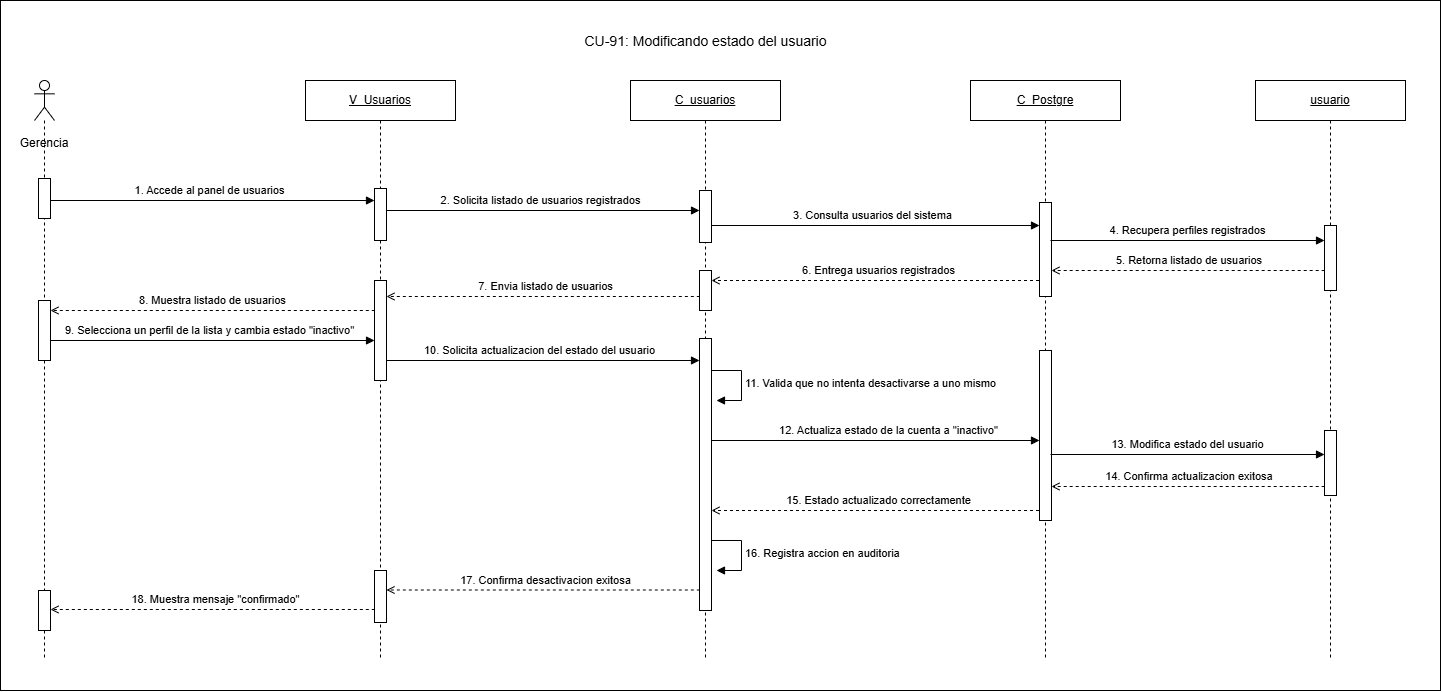

The diagram above was exported from draw.io. Its source (the exported page's mxGraphModel, read from the mxfile embedded in the PNG):
<mxGraphModel dx="1645" dy="875" grid="1" gridSize="10" guides="1" tooltips="1" connect="1" arrows="1" fold="1" page="1" pageScale="1" pageWidth="827" pageHeight="1169" math="0" shadow="0">
  <root>
    <mxCell id="0" />
    <mxCell id="1" parent="0" />
    <mxCell id="d0MEDqnqnOEmU6Ou0Owy-1" parent="1" style="rounded=0;whiteSpace=wrap;html=1;" value="" vertex="1">
      <mxGeometry height="690" width="1440" x="100" y="160" as="geometry" />
    </mxCell>
    <mxCell id="eXQo7twSvsaSOrZBXdvv-20" edge="1" parent="1" style="rounded=0;html=1;endArrow=block;endFill=1;" value="12. Actualiza estado de la cuenta a &quot;inactivo&quot;">
      <mxGeometry relative="1" x="0.0949" y="10" as="geometry">
        <mxPoint as="offset" />
        <mxPoint x="804.5" y="600" as="sourcePoint" />
        <mxPoint x="1139" y="600" as="targetPoint" />
      </mxGeometry>
    </mxCell>
    <mxCell id="eXQo7twSvsaSOrZBXdvv-3" edge="1" parent="1" style="rounded=0;html=1;endArrow=block;endFill=1;" value="3. Consulta usuarios del sistema">
      <mxGeometry relative="1" y="10" as="geometry">
        <mxPoint as="offset" />
        <mxPoint x="804.5" y="385" as="sourcePoint" />
        <mxPoint x="1139" y="385" as="targetPoint" />
      </mxGeometry>
    </mxCell>
    <mxCell id="eXQo7twSvsaSOrZBXdvv-30" edge="1" parent="1" style="rounded=0;html=1;endArrow=open;dashed=1" value="18. Muestra mensaje &quot;confirmado&quot;">
      <mxGeometry relative="1" y="-10" as="geometry">
        <mxPoint as="offset" />
        <mxPoint x="480.33298850574715" y="769" as="sourcePoint" />
        <mxPoint x="150" y="769" as="targetPoint" />
      </mxGeometry>
    </mxCell>
    <mxCell id="eXQo7twSvsaSOrZBXdvv-13" edge="1" parent="1" style="rounded=0;html=1;endArrow=block;endFill=1;" value="9. Selecciona un perfil de la lista y cambia estado &quot;inactivo&quot;">
      <mxGeometry relative="1" y="10" as="geometry">
        <mxPoint as="offset" />
        <mxPoint x="143.67000000000002" y="500" as="sourcePoint" />
        <mxPoint x="474.0033333333333" y="500.0000000000001" as="targetPoint" />
      </mxGeometry>
    </mxCell>
    <mxCell id="eXQo7twSvsaSOrZBXdvv-27" edge="1" parent="1" style="rounded=0;html=1;endArrow=open;dashed=1" value="17. Confirma desactivacion exitosa">
      <mxGeometry relative="1" y="-10" as="geometry">
        <mxPoint as="offset" />
        <mxPoint x="805.3329885057474" y="749.5" as="sourcePoint" />
        <mxPoint x="486" y="749.5" as="targetPoint" />
      </mxGeometry>
    </mxCell>
    <mxCell id="eXQo7twSvsaSOrZBXdvv-24" edge="1" parent="1" source="OzcYTzQlrOSOlaFpA1wu-18" style="rounded=0;html=1;endArrow=open;dashed=1" value="15. Estado actualizado correctamente">
      <mxGeometry relative="1" y="-10" as="geometry">
        <mxPoint as="offset" />
        <mxPoint x="1090.189655172414" y="670" as="sourcePoint" />
        <mxPoint x="811" y="670" as="targetPoint" />
      </mxGeometry>
    </mxCell>
    <mxCell id="eXQo7twSvsaSOrZBXdvv-23" edge="1" parent="1" style="rounded=0;html=1;endArrow=open;dashed=1" value="14. Confirma actualizacion exitosa&amp;nbsp;">
      <mxGeometry relative="1" y="-10" as="geometry">
        <mxPoint as="offset" />
        <mxPoint x="1430.189655172414" y="646" as="sourcePoint" />
        <mxPoint x="1151" y="646" as="targetPoint" />
      </mxGeometry>
    </mxCell>
    <mxCell id="eXQo7twSvsaSOrZBXdvv-14" edge="1" parent="1" style="rounded=0;html=1;endArrow=block;endFill=1;" value="10. Solicita actualizacion del estado del usuario">
      <mxGeometry relative="1" x="-0.0021" y="10" as="geometry">
        <mxPoint as="offset" />
        <mxPoint x="480" y="520" as="sourcePoint" />
        <mxPoint x="799.0000000000002" y="520.0000000000001" as="targetPoint" />
      </mxGeometry>
    </mxCell>
    <mxCell id="eXQo7twSvsaSOrZBXdvv-8" edge="1" parent="1" style="rounded=0;html=1;endArrow=open;dashed=1" value="7. Envia listado de usuarios">
      <mxGeometry relative="1" y="-10" as="geometry">
        <mxPoint as="offset" />
        <mxPoint x="805.3296551724139" y="456" as="sourcePoint" />
        <mxPoint x="485.9966666666665" y="456" as="targetPoint" />
      </mxGeometry>
    </mxCell>
    <mxCell id="eXQo7twSvsaSOrZBXdvv-6" edge="1" parent="1" source="OzcYTzQlrOSOlaFpA1wu-18" style="rounded=0;html=1;endArrow=open;dashed=1" value="6. Entrega usuarios registrados">
      <mxGeometry relative="1" y="-10" as="geometry">
        <mxPoint as="offset" />
        <mxPoint x="1090.189655172414" y="440" as="sourcePoint" />
        <mxPoint x="811" y="440" as="targetPoint" />
      </mxGeometry>
    </mxCell>
    <mxCell id="eXQo7twSvsaSOrZBXdvv-5" edge="1" parent="1" style="rounded=0;html=1;endArrow=open;dashed=1" value="5. Retorna listado de usuarios&amp;nbsp;">
      <mxGeometry relative="1" y="-10" as="geometry">
        <mxPoint as="offset" />
        <mxPoint x="1430.189655172414" y="430" as="sourcePoint" />
        <mxPoint x="1151" y="430" as="targetPoint" />
      </mxGeometry>
    </mxCell>
    <mxCell id="eXQo7twSvsaSOrZBXdvv-2" edge="1" parent="1" style="rounded=0;html=1;endArrow=block;endFill=1;" value="2. Solicita listado de usuarios registrados">
      <mxGeometry relative="1" y="10" as="geometry">
        <mxPoint as="offset" />
        <mxPoint x="480" y="370" as="sourcePoint" />
        <mxPoint x="799.0033333333332" y="370.0000000000001" as="targetPoint" />
      </mxGeometry>
    </mxCell>
    <mxCell id="OzcYTzQlrOSOlaFpA1wu-27" parent="1" style="shape=umlLifeline;perimeter=lifelinePerimeter;whiteSpace=wrap;html=1;container=1;dropTarget=0" value="&lt;u style=&quot;color: light-dark(rgb(0, 0, 0), rgb(255, 255, 255));&quot;&gt;C_usuarios&lt;/u&gt;" vertex="1">
      <mxGeometry height="580" width="150" x="730" y="240" as="geometry" />
    </mxCell>
    <mxCell id="OzcYTzQlrOSOlaFpA1wu-2" edge="1" parent="1" style="rounded=0;html=1;endArrow=block;endFill=1;" value="1. Accede al panel de usuarios">
      <mxGeometry relative="1" y="10" as="geometry">
        <mxPoint as="offset" />
        <mxPoint x="143.66666666666674" y="360" as="sourcePoint" />
        <mxPoint x="474" y="360.0000000000001" as="targetPoint" />
      </mxGeometry>
    </mxCell>
    <mxCell id="OzcYTzQlrOSOlaFpA1wu-10" parent="1" style="shape=umlLifeline;perimeter=lifelinePerimeter;whiteSpace=wrap;html=1;container=1;dropTarget=0;collapsible=0;recursiveResize=0;outlineConnect=0;portConstraint=eastwest;newEdgeStyle={&quot;curved&quot;:0,&quot;rounded&quot;:0};participant=umlActor;" value="" vertex="1">
      <mxGeometry height="580" width="20" x="134" y="240" as="geometry" />
    </mxCell>
    <mxCell id="OzcYTzQlrOSOlaFpA1wu-11" parent="1" style="fillColor=#ffffff;strokeColor=#000000" vertex="1">
      <mxGeometry height="40" width="12" x="138" y="338" as="geometry" />
    </mxCell>
    <mxCell id="OzcYTzQlrOSOlaFpA1wu-14" parent="1" style="text;html=1;whiteSpace=wrap;strokeColor=none;fillColor=none;align=center;verticalAlign=middle;rounded=0;" value="Gerencia" vertex="1">
      <mxGeometry height="30" width="60" x="114" y="288" as="geometry" />
    </mxCell>
    <mxCell id="OzcYTzQlrOSOlaFpA1wu-18" parent="1" style="shape=umlLifeline;perimeter=lifelinePerimeter;whiteSpace=wrap;html=1;container=1;dropTarget=0" value="&lt;u&gt;C_Postgre&lt;/u&gt;" vertex="1">
      <mxGeometry height="580" width="150" x="1070" y="240" as="geometry" />
    </mxCell>
    <mxCell id="OzcYTzQlrOSOlaFpA1wu-22" parent="1" style="fillColor=#ffffff;strokeColor=#000000" vertex="1">
      <mxGeometry height="52" width="12" x="799" y="350" as="geometry" />
    </mxCell>
    <mxCell id="OzcYTzQlrOSOlaFpA1wu-24" parent="1" style="shape=umlLifeline;perimeter=lifelinePerimeter;whiteSpace=wrap;html=1;container=1;dropTarget=0" value="&lt;u&gt;V_Usuarios&lt;/u&gt;" vertex="1">
      <mxGeometry height="580" width="150" x="405" y="240" as="geometry" />
    </mxCell>
    <mxCell id="OzcYTzQlrOSOlaFpA1wu-25" parent="1" style="fillColor=#ffffff;strokeColor=#000000" vertex="1">
      <mxGeometry height="52" width="12" x="474" y="348" as="geometry" />
    </mxCell>
    <mxCell id="1Yhnj_wOcT1IclhnVDDp-1" parent="1" style="shape=umlLifeline;perimeter=lifelinePerimeter;whiteSpace=wrap;html=1;container=1;dropTarget=0" value="&lt;u&gt;usuario&lt;/u&gt;" vertex="1">
      <mxGeometry height="580" width="150" x="1355" y="240" as="geometry" />
    </mxCell>
    <mxCell id="1Yhnj_wOcT1IclhnVDDp-5" parent="1" style="fillColor=#ffffff;strokeColor=#000000" vertex="1">
      <mxGeometry height="94" width="12" x="1139" y="362" as="geometry" />
    </mxCell>
    <mxCell id="cBHN9LfRHxzjqxhNy-5d-2" parent="1" style="fillColor=#ffffff;strokeColor=#000000" vertex="1">
      <mxGeometry height="65" width="12" x="1424" y="385" as="geometry" />
    </mxCell>
    <mxCell id="R1dFlx97Qt3iOsqK2Q-V-1" parent="1" style="text;html=1;strokeColor=none;fillColor=none;align=center;verticalAlign=middle;fontSize=18;fontStyle=1" value="&lt;span style=&quot;font-weight: normal;&quot;&gt;&lt;font style=&quot;font-size: 14px;&quot;&gt;CU-91: Modificando estado del usuario&lt;/font&gt;&lt;/span&gt;" vertex="1">
      <mxGeometry height="40" width="500" x="555" y="180" as="geometry" />
    </mxCell>
    <mxCell id="eXQo7twSvsaSOrZBXdvv-1" edge="1" parent="1" style="rounded=0;html=1;endArrow=open;dashed=1" value="8. Muestra listado de usuarios&amp;nbsp;&amp;nbsp;">
      <mxGeometry relative="1" y="-10" as="geometry">
        <mxPoint as="offset" />
        <mxPoint x="480.32965517241394" y="470" as="sourcePoint" />
        <mxPoint x="149.99666666666675" y="470" as="targetPoint" />
      </mxGeometry>
    </mxCell>
    <mxCell id="eXQo7twSvsaSOrZBXdvv-4" edge="1" parent="1" style="rounded=0;html=1;endArrow=block;endFill=1;" value="4. Recupera perfiles registrados">
      <mxGeometry relative="1" y="10" as="geometry">
        <mxPoint as="offset" />
        <mxPoint x="1150" y="400" as="sourcePoint" />
        <mxPoint x="1424.003333333333" y="400.0000000000001" as="targetPoint" />
      </mxGeometry>
    </mxCell>
    <mxCell id="eXQo7twSvsaSOrZBXdvv-7" parent="1" style="fillColor=#ffffff;strokeColor=#000000" vertex="1">
      <mxGeometry height="40" width="12" x="799" y="430" as="geometry" />
    </mxCell>
    <mxCell id="eXQo7twSvsaSOrZBXdvv-9" parent="1" style="fillColor=#ffffff;strokeColor=#000000" vertex="1">
      <mxGeometry height="100" width="12" x="474" y="440" as="geometry" />
    </mxCell>
    <mxCell id="eXQo7twSvsaSOrZBXdvv-12" parent="1" style="fillColor=#ffffff;strokeColor=#000000" vertex="1">
      <mxGeometry height="60" width="12" x="138" y="460" as="geometry" />
    </mxCell>
    <mxCell id="eXQo7twSvsaSOrZBXdvv-15" parent="1" style="fillColor=#ffffff;strokeColor=#000000" vertex="1">
      <mxGeometry height="272" width="12" x="799" y="498" as="geometry" />
    </mxCell>
    <mxCell id="eXQo7twSvsaSOrZBXdvv-17" parent="1" style="fillColor=#ffffff;strokeColor=#000000" vertex="1">
      <mxGeometry height="170" width="12" x="1139" y="510" as="geometry" />
    </mxCell>
    <mxCell id="eXQo7twSvsaSOrZBXdvv-19" edge="1" parent="1" style="html=1;align=left;spacingLeft=2;endArrow=block;rounded=0;edgeStyle=orthogonalEdgeStyle;curved=0;rounded=0;" value="11. Valida que no intenta desactivarse a uno mismo">
      <mxGeometry relative="1" as="geometry">
        <Array as="points">
          <mxPoint x="841" y="560" />
        </Array>
        <mxPoint x="811" y="530" as="sourcePoint" />
        <mxPoint x="816" y="560" as="targetPoint" />
      </mxGeometry>
    </mxCell>
    <mxCell id="eXQo7twSvsaSOrZBXdvv-21" edge="1" parent="1" style="rounded=0;html=1;endArrow=block;endFill=1;" value="13. Modifica estado del usuario">
      <mxGeometry relative="1" y="10" as="geometry">
        <mxPoint as="offset" />
        <mxPoint x="1150" y="614" as="sourcePoint" />
        <mxPoint x="1424.003333333333" y="614.0000000000001" as="targetPoint" />
      </mxGeometry>
    </mxCell>
    <mxCell id="eXQo7twSvsaSOrZBXdvv-22" parent="1" style="fillColor=#ffffff;strokeColor=#000000" vertex="1">
      <mxGeometry height="65" width="12" x="1424" y="590" as="geometry" />
    </mxCell>
    <mxCell id="eXQo7twSvsaSOrZBXdvv-25" edge="1" parent="1" style="html=1;align=left;spacingLeft=2;endArrow=block;rounded=0;edgeStyle=orthogonalEdgeStyle;curved=0;rounded=0;" value="16. Registra accion en auditoria">
      <mxGeometry relative="1" as="geometry">
        <Array as="points">
          <mxPoint x="841" y="730" />
        </Array>
        <mxPoint x="811" y="700" as="sourcePoint" />
        <mxPoint x="816" y="730" as="targetPoint" />
      </mxGeometry>
    </mxCell>
    <mxCell id="eXQo7twSvsaSOrZBXdvv-26" parent="1" style="fillColor=#ffffff;strokeColor=#000000" vertex="1">
      <mxGeometry height="52" width="12" x="474" y="730" as="geometry" />
    </mxCell>
    <mxCell id="eXQo7twSvsaSOrZBXdvv-29" parent="1" style="fillColor=#ffffff;strokeColor=#000000" vertex="1">
      <mxGeometry height="40" width="12" x="138" y="750" as="geometry" />
    </mxCell>
  </root>
</mxGraphModel>